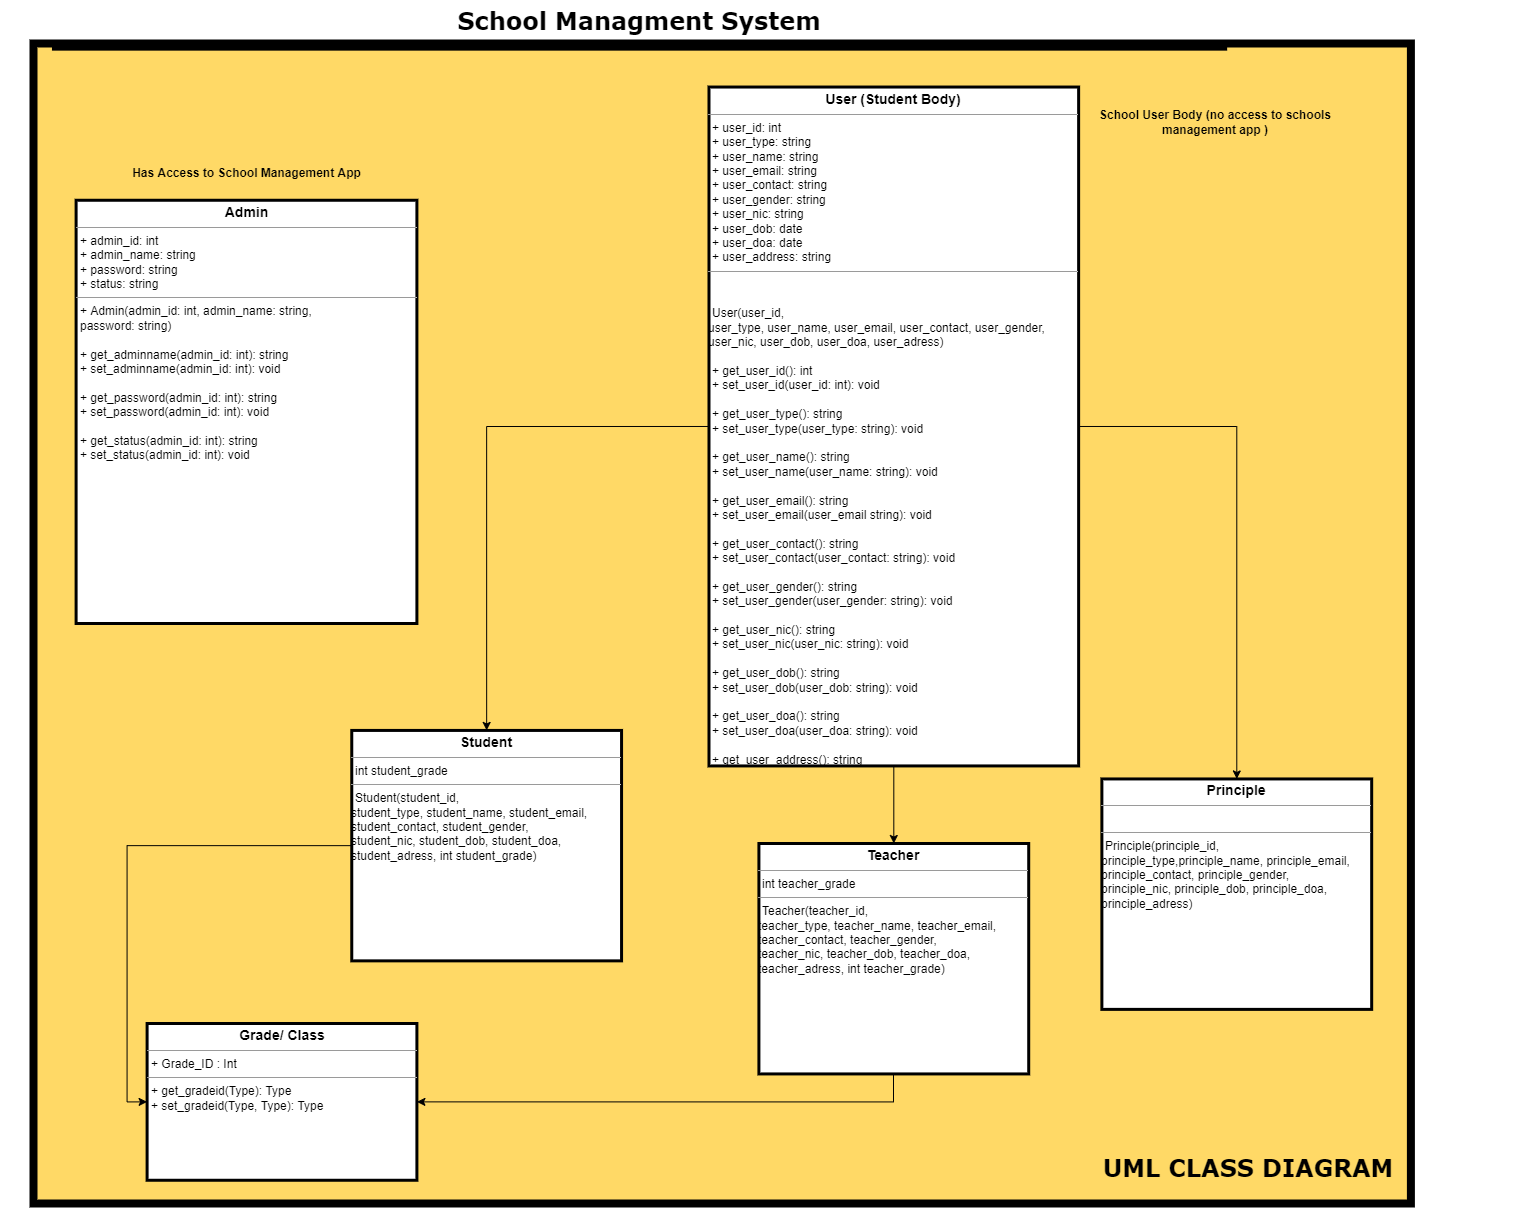

The diagram above was exported from draw.io. Its source (the exported page's mxGraphModel, read from the mxfile embedded in the PNG):
<mxGraphModel dx="1240" dy="643" grid="1" gridSize="10" guides="1" tooltips="1" connect="1" arrows="1" fold="1" page="1" pageScale="1" pageWidth="850" pageHeight="1100" math="0" shadow="0">
  <root>
    <mxCell id="0" />
    <mxCell id="1" parent="0" />
    <mxCell id="4uvZOy5VTJNghRViaHyR-1" value="" style="group;strokeColor=none;strokeWidth=8;" vertex="1" connectable="0" parent="1">
      <mxGeometry x="410" y="350" width="1510" height="1100" as="geometry" />
    </mxCell>
    <mxCell id="4uvZOy5VTJNghRViaHyR-2" value="" style="group" vertex="1" connectable="0" parent="4uvZOy5VTJNghRViaHyR-1">
      <mxGeometry x="30" y="-60" width="1420" height="1160" as="geometry" />
    </mxCell>
    <mxCell id="4uvZOy5VTJNghRViaHyR-3" value="" style="rounded=0;whiteSpace=wrap;html=1;fillColor=#FFD966;strokeColor=#000000;strokeWidth=8;" vertex="1" parent="4uvZOy5VTJNghRViaHyR-2">
      <mxGeometry width="1377.3999999999999" height="1160" as="geometry" />
    </mxCell>
    <mxCell id="4uvZOy5VTJNghRViaHyR-4" value="&lt;font style=&quot;font-size: 24px&quot; face=&quot;Verdana&quot;&gt;&lt;b&gt;UML CLASS DIAGRAM&lt;/b&gt;&lt;/font&gt;" style="text;html=1;strokeColor=none;fillColor=none;align=center;verticalAlign=middle;whiteSpace=wrap;rounded=0;" vertex="1" parent="4uvZOy5VTJNghRViaHyR-2">
      <mxGeometry x="944.9999999999999" y="1099.997297297297" width="539.6" height="49.37837837837837" as="geometry" />
    </mxCell>
    <mxCell id="4uvZOy5VTJNghRViaHyR-5" value="&lt;p style=&quot;margin: 0px ; margin-top: 4px ; text-align: center&quot;&gt;&lt;b&gt;&lt;font style=&quot;font-size: 14px&quot;&gt;Principle&lt;/font&gt;&lt;/b&gt;&lt;/p&gt;&lt;hr size=&quot;1&quot;&gt;&lt;p style=&quot;margin: 0px ; margin-left: 4px&quot;&gt;&lt;br&gt;&lt;/p&gt;&lt;hr size=&quot;1&quot;&gt;&lt;p style=&quot;margin: 0px 0px 0px 4px&quot;&gt;Principle(principle_id,&amp;nbsp;&lt;/p&gt;principle&lt;span&gt;_type,&lt;/span&gt;principle&lt;span&gt;_name,&amp;nbsp;&lt;/span&gt;principle&lt;span&gt;_email,&amp;nbsp;&lt;/span&gt;&lt;br&gt;principle&lt;span&gt;_contact,&amp;nbsp;&lt;/span&gt;principle&lt;span&gt;_gender,&amp;nbsp;&lt;/span&gt;&lt;br&gt;principle&lt;span&gt;_nic,&amp;nbsp;&lt;/span&gt;principle&lt;span&gt;_dob,&amp;nbsp;&lt;/span&gt;principle&lt;span&gt;_doa, &lt;br&gt;&lt;/span&gt;principle&lt;span&gt;_adress&lt;/span&gt;&lt;span&gt;)&lt;/span&gt;" style="verticalAlign=top;align=left;overflow=fill;fontSize=12;fontFamily=Helvetica;html=1;strokeColor=#000000;strokeWidth=3;fillColor=default;" vertex="1" parent="4uvZOy5VTJNghRViaHyR-2">
      <mxGeometry x="1068.3827555555554" y="735.4495173745173" width="269.8" height="230.43243243243242" as="geometry" />
    </mxCell>
    <mxCell id="4uvZOy5VTJNghRViaHyR-6" value="&lt;p style=&quot;margin: 0px ; margin-top: 4px ; text-align: center&quot;&gt;&lt;b&gt;&lt;font style=&quot;font-size: 14px&quot;&gt;Student&lt;/font&gt;&lt;/b&gt;&lt;/p&gt;&lt;hr size=&quot;1&quot;&gt;&lt;p style=&quot;margin: 0px ; margin-left: 4px&quot;&gt;int student_grade&lt;/p&gt;&lt;hr size=&quot;1&quot;&gt;&lt;p style=&quot;margin: 0px 0px 0px 4px&quot;&gt;Student(student&lt;span&gt;_id,&amp;nbsp;&lt;/span&gt;&lt;/p&gt;student&lt;span&gt;_type,&amp;nbsp;&lt;/span&gt;student&lt;span&gt;_name,&amp;nbsp;&lt;/span&gt;student&lt;span&gt;_email,&amp;nbsp;&lt;/span&gt;&lt;br&gt;student&lt;span&gt;_contact,&amp;nbsp;&lt;/span&gt;student&lt;span&gt;_gender,&amp;nbsp;&lt;/span&gt;&lt;br&gt;student&lt;span&gt;_nic,&amp;nbsp;&lt;/span&gt;student&lt;span&gt;_dob,&amp;nbsp;&lt;/span&gt;student&lt;span&gt;_doa, &lt;br&gt;&lt;/span&gt;student&lt;span&gt;_adress,&amp;nbsp;&lt;/span&gt;int student_grade&lt;span&gt;)&lt;/span&gt;" style="verticalAlign=top;align=left;overflow=fill;fontSize=12;fontFamily=Helvetica;html=1;strokeColor=#000000;strokeWidth=3;fillColor=default;" vertex="1" parent="4uvZOy5VTJNghRViaHyR-2">
      <mxGeometry x="318.26031746031737" y="686.9295688545687" width="269.8" height="230.43243243243242" as="geometry" />
    </mxCell>
    <mxCell id="4uvZOy5VTJNghRViaHyR-7" style="edgeStyle=orthogonalEdgeStyle;rounded=0;orthogonalLoop=1;jettySize=auto;html=1;exitX=0;exitY=0.5;exitDx=0;exitDy=0;entryX=0.5;entryY=0;entryDx=0;entryDy=0;" edge="1" parent="4uvZOy5VTJNghRViaHyR-2" source="4uvZOy5VTJNghRViaHyR-11" target="4uvZOy5VTJNghRViaHyR-6">
      <mxGeometry relative="1" as="geometry" />
    </mxCell>
    <mxCell id="4uvZOy5VTJNghRViaHyR-8" style="edgeStyle=orthogonalEdgeStyle;rounded=0;orthogonalLoop=1;jettySize=auto;html=1;exitX=1;exitY=0.5;exitDx=0;exitDy=0;" edge="1" parent="4uvZOy5VTJNghRViaHyR-2" source="4uvZOy5VTJNghRViaHyR-11" target="4uvZOy5VTJNghRViaHyR-5">
      <mxGeometry relative="1" as="geometry" />
    </mxCell>
    <mxCell id="4uvZOy5VTJNghRViaHyR-9" value="" style="group" vertex="1" connectable="0" parent="4uvZOy5VTJNghRViaHyR-2">
      <mxGeometry x="656.0390984126984" y="172.42776705276705" width="398.8180444444444" height="676.671332046332" as="geometry" />
    </mxCell>
    <mxCell id="4uvZOy5VTJNghRViaHyR-10" value="" style="group" vertex="1" connectable="0" parent="4uvZOy5VTJNghRViaHyR-9">
      <mxGeometry width="389.09077506775054" height="676.671332046332" as="geometry" />
    </mxCell>
    <mxCell id="4uvZOy5VTJNghRViaHyR-11" value="&lt;p style=&quot;margin: 0px ; margin-top: 4px ; text-align: center&quot;&gt;&lt;b&gt;&lt;font style=&quot;font-size: 14px&quot;&gt;User (Student Body)&lt;/font&gt;&lt;/b&gt;&lt;/p&gt;&lt;hr size=&quot;1&quot;&gt;&lt;p style=&quot;margin: 0px ; margin-left: 4px&quot;&gt;+ user_id: int&lt;/p&gt;&lt;p style=&quot;margin: 0px ; margin-left: 4px&quot;&gt;+ user_type: string&lt;/p&gt;&lt;p style=&quot;margin: 0px ; margin-left: 4px&quot;&gt;+ user_name: string&lt;/p&gt;&lt;p style=&quot;margin: 0px ; margin-left: 4px&quot;&gt;+ user_email: string&lt;/p&gt;&lt;p style=&quot;margin: 0px ; margin-left: 4px&quot;&gt;+ user_contact: string&lt;/p&gt;&lt;p style=&quot;margin: 0px ; margin-left: 4px&quot;&gt;+ user_gender: string&lt;/p&gt;&lt;p style=&quot;margin: 0px ; margin-left: 4px&quot;&gt;+ user_nic: string&lt;/p&gt;&lt;p style=&quot;margin: 0px ; margin-left: 4px&quot;&gt;+ user_dob: date&lt;/p&gt;&lt;p style=&quot;margin: 0px ; margin-left: 4px&quot;&gt;+ user_doa: date&lt;/p&gt;&lt;p style=&quot;margin: 0px ; margin-left: 4px&quot;&gt;+ user_address: string&amp;nbsp;&lt;br&gt;&lt;/p&gt;&lt;hr size=&quot;1&quot;&gt;&lt;p style=&quot;margin: 0px 0px 0px 4px&quot;&gt;&lt;br&gt;&lt;/p&gt;&lt;p style=&quot;margin: 0px 0px 0px 4px&quot;&gt;&lt;br&gt;&lt;/p&gt;&lt;p style=&quot;margin: 0px 0px 0px 4px&quot;&gt;User(user_id,&amp;nbsp;&lt;/p&gt;user_type, user_name, user_email, user_contact, user_gender,&amp;nbsp;&lt;br&gt;user_nic, user_dob, user_doa, user_adress&lt;span&gt;)&lt;/span&gt;&lt;br&gt;&lt;p style=&quot;margin: 0px 0px 0px 4px&quot;&gt;&lt;br&gt;&lt;/p&gt;&lt;p style=&quot;margin: 0px 0px 0px 4px&quot;&gt;+ get_user_id(): int&lt;/p&gt;&lt;p style=&quot;margin: 0px 0px 0px 4px&quot;&gt;+ set_user_id(user_id: int): void&lt;/p&gt;&lt;p style=&quot;margin: 0px 0px 0px 4px&quot;&gt;&lt;br&gt;&lt;/p&gt;&lt;p style=&quot;margin: 0px 0px 0px 4px&quot;&gt;+ get_user_type(): string&lt;/p&gt;&lt;p style=&quot;margin: 0px 0px 0px 4px&quot;&gt;+ set_user_type(user_type: string): void&lt;/p&gt;&lt;p style=&quot;margin: 0px 0px 0px 4px&quot;&gt;&lt;br&gt;&lt;/p&gt;&lt;p style=&quot;margin: 0px 0px 0px 4px&quot;&gt;+ get_user_name(): string&lt;/p&gt;&lt;p style=&quot;margin: 0px 0px 0px 4px&quot;&gt;+ set_user_name(user_name: string): void&lt;/p&gt;&lt;p style=&quot;margin: 0px 0px 0px 4px&quot;&gt;&lt;br&gt;&lt;/p&gt;&lt;p style=&quot;margin: 0px 0px 0px 4px&quot;&gt;+ get_user_email(): string&lt;/p&gt;&lt;p style=&quot;margin: 0px 0px 0px 4px&quot;&gt;+ set_user_email(user_email string): void&lt;/p&gt;&lt;p style=&quot;margin: 0px 0px 0px 4px&quot;&gt;&lt;br&gt;&lt;/p&gt;&lt;p style=&quot;margin: 0px 0px 0px 4px&quot;&gt;+ get_user_contact(): string&lt;/p&gt;&lt;p style=&quot;margin: 0px 0px 0px 4px&quot;&gt;+ set_user_contact(user_contact: string): void&lt;/p&gt;&lt;p style=&quot;margin: 0px 0px 0px 4px&quot;&gt;&lt;br&gt;&lt;/p&gt;&lt;p style=&quot;margin: 0px 0px 0px 4px&quot;&gt;+ get_user_gender(): string&lt;/p&gt;&lt;p style=&quot;margin: 0px 0px 0px 4px&quot;&gt;+ set_user_gender(user_gender: string): void&lt;/p&gt;&lt;p style=&quot;margin: 0px 0px 0px 4px&quot;&gt;&lt;br&gt;&lt;/p&gt;&lt;p style=&quot;margin: 0px 0px 0px 4px&quot;&gt;+ get_user_nic(): string&lt;/p&gt;&lt;p style=&quot;margin: 0px 0px 0px 4px&quot;&gt;+ set_user_nic(user_nic: string): void&lt;/p&gt;&lt;p style=&quot;margin: 0px 0px 0px 4px&quot;&gt;&lt;br&gt;&lt;/p&gt;&lt;p style=&quot;margin: 0px 0px 0px 4px&quot;&gt;+ get_user_dob(): string&lt;/p&gt;&lt;p style=&quot;margin: 0px 0px 0px 4px&quot;&gt;+ set_user_dob(user_dob: string): void&lt;/p&gt;&lt;p style=&quot;margin: 0px 0px 0px 4px&quot;&gt;&lt;br&gt;&lt;/p&gt;&lt;p style=&quot;margin: 0px 0px 0px 4px&quot;&gt;+ get_user_doa(): string&lt;/p&gt;&lt;p style=&quot;margin: 0px 0px 0px 4px&quot;&gt;+ set_user_doa(user_doa: string): void&lt;/p&gt;&lt;p style=&quot;margin: 0px 0px 0px 4px&quot;&gt;&lt;br&gt;&lt;/p&gt;&lt;p style=&quot;margin: 0px 0px 0px 4px&quot;&gt;+ get_user_address(): string&lt;/p&gt;&lt;p style=&quot;margin: 0px 0px 0px 4px&quot;&gt;+ set_user_adress(user_address: string): void&lt;/p&gt;" style="verticalAlign=top;align=left;overflow=fill;fontSize=12;fontFamily=Helvetica;html=1;strokeColor=#000000;strokeWidth=3;fillColor=default;" vertex="1" parent="4uvZOy5VTJNghRViaHyR-10">
      <mxGeometry x="19.45" y="-128.89" width="369.64" height="678.89" as="geometry" />
    </mxCell>
    <mxCell id="4uvZOy5VTJNghRViaHyR-12" value="&lt;b&gt;School User Body (no access to schools management app )&lt;/b&gt;" style="text;html=1;strokeColor=none;fillColor=none;align=center;verticalAlign=middle;whiteSpace=wrap;rounded=0;" vertex="1" parent="4uvZOy5VTJNghRViaHyR-2">
      <mxGeometry x="1039.9982476190476" y="30.004054054054052" width="284" height="98.75675675675674" as="geometry" />
    </mxCell>
    <mxCell id="4uvZOy5VTJNghRViaHyR-13" value="&lt;p style=&quot;margin: 0px ; margin-top: 4px ; text-align: center&quot;&gt;&lt;b&gt;&lt;font style=&quot;font-size: 14px&quot;&gt;Teacher&lt;/font&gt;&lt;/b&gt;&lt;/p&gt;&lt;hr size=&quot;1&quot;&gt;&lt;p style=&quot;margin: 0px ; margin-left: 4px&quot;&gt;int teacher_grade&lt;br&gt;&lt;/p&gt;&lt;hr size=&quot;1&quot;&gt;&lt;p style=&quot;margin: 0px 0px 0px 4px&quot;&gt;Teacher(teacher_id,&amp;nbsp;&lt;/p&gt;teacher&lt;span&gt;_type,&amp;nbsp;&lt;/span&gt;teacher&lt;span&gt;_name,&amp;nbsp;&lt;/span&gt;teacher&lt;span&gt;_email,&amp;nbsp;&lt;/span&gt;&lt;br&gt;teacher&lt;span&gt;_contact,&amp;nbsp;&lt;/span&gt;teacher&lt;span&gt;_gender,&amp;nbsp;&lt;/span&gt;&lt;br&gt;teacher&lt;span&gt;_nic,&amp;nbsp;&lt;/span&gt;teacher&lt;span&gt;_dob,&amp;nbsp;&lt;/span&gt;teacher&lt;span&gt;_doa,&lt;/span&gt;&lt;br&gt;teacher&lt;span&gt;_adress,&amp;nbsp;&lt;/span&gt;&lt;span&gt;int&amp;nbsp;&lt;/span&gt;teacher&lt;span&gt;_grade&lt;/span&gt;&lt;span&gt;)&lt;/span&gt;" style="verticalAlign=top;align=left;overflow=fill;fontSize=12;fontFamily=Helvetica;html=1;strokeColor=#000000;strokeWidth=3;fillColor=default;" vertex="1" parent="4uvZOy5VTJNghRViaHyR-2">
      <mxGeometry x="725.4135873015872" y="800.0033333333331" width="269.8" height="230.43243243243242" as="geometry" />
    </mxCell>
    <mxCell id="4uvZOy5VTJNghRViaHyR-14" style="edgeStyle=orthogonalEdgeStyle;rounded=0;orthogonalLoop=1;jettySize=auto;html=1;" edge="1" parent="4uvZOy5VTJNghRViaHyR-2" source="4uvZOy5VTJNghRViaHyR-11" target="4uvZOy5VTJNghRViaHyR-13">
      <mxGeometry relative="1" as="geometry" />
    </mxCell>
    <mxCell id="4uvZOy5VTJNghRViaHyR-15" value="" style="group" vertex="1" connectable="0" parent="4uvZOy5VTJNghRViaHyR-2">
      <mxGeometry x="42.6" y="109.72972972972971" width="340.8" height="517.2972972972973" as="geometry" />
    </mxCell>
    <mxCell id="4uvZOy5VTJNghRViaHyR-16" value="&lt;font style=&quot;font-size: 12px&quot;&gt;&lt;b&gt;Has&amp;nbsp;&lt;/b&gt;&lt;b&gt;Access to School Management App&lt;/b&gt;&lt;/font&gt;" style="text;html=1;strokeColor=none;fillColor=none;align=center;verticalAlign=middle;whiteSpace=wrap;rounded=0;" vertex="1" parent="4uvZOy5VTJNghRViaHyR-15">
      <mxGeometry x="26.905263157894733" y="-47.027027027027025" width="286.9894736842105" height="133.98577524893312" as="geometry" />
    </mxCell>
    <mxCell id="4uvZOy5VTJNghRViaHyR-17" value="&lt;p style=&quot;margin: 0px ; margin-top: 4px ; text-align: center&quot;&gt;&lt;b&gt;&lt;font style=&quot;font-size: 14px&quot;&gt;Admin&lt;/font&gt;&lt;/b&gt;&lt;/p&gt;&lt;hr size=&quot;1&quot;&gt;&lt;p style=&quot;margin: 0px ; margin-left: 4px&quot;&gt;+ admin_id: int&lt;/p&gt;&lt;p style=&quot;margin: 0px ; margin-left: 4px&quot;&gt;+ admin_name: string&amp;nbsp;&lt;br&gt;+ password: string&lt;/p&gt;&lt;p style=&quot;margin: 0px ; margin-left: 4px&quot;&gt;+ status: string&lt;/p&gt;&lt;hr size=&quot;1&quot;&gt;&lt;p style=&quot;margin: 0px ; margin-left: 4px&quot;&gt;+ Admin(admin_id: int, admin_name: string,&lt;/p&gt;&lt;p style=&quot;margin: 0px ; margin-left: 4px&quot;&gt;password: string)&lt;/p&gt;&lt;p style=&quot;margin: 0px ; margin-left: 4px&quot;&gt;&lt;br&gt;&lt;/p&gt;&lt;p style=&quot;margin: 0px ; margin-left: 4px&quot;&gt;+ get_adminname(admin_id: int): string&lt;/p&gt;&lt;p style=&quot;margin: 0px ; margin-left: 4px&quot;&gt;+ set_adminname(admin_id: int): void&lt;/p&gt;&lt;p style=&quot;margin: 0px ; margin-left: 4px&quot;&gt;&lt;br&gt;+ get_password(admin_id: int): string&lt;/p&gt;&lt;p style=&quot;margin: 0px ; margin-left: 4px&quot;&gt;+ set_password(admin_id: int): void&amp;nbsp;&lt;/p&gt;&lt;p style=&quot;margin: 0px ; margin-left: 4px&quot;&gt;&lt;br&gt;&lt;/p&gt;&lt;p style=&quot;margin: 0px ; margin-left: 4px&quot;&gt;+ get_status(admin_id: int): string&lt;/p&gt;&lt;p style=&quot;margin: 0px ; margin-left: 4px&quot;&gt;+ set_status(admin_id: int): void&lt;/p&gt;" style="verticalAlign=top;align=left;overflow=fill;fontSize=12;fontFamily=Helvetica;html=1;strokeColor=#000000;strokeWidth=3;fillColor=default;" vertex="1" parent="4uvZOy5VTJNghRViaHyR-2">
      <mxGeometry x="42.6" y="156.75675675675674" width="340.8" height="423.2432432432432" as="geometry" />
    </mxCell>
    <mxCell id="4uvZOy5VTJNghRViaHyR-18" value="&lt;p style=&quot;margin: 0px ; margin-top: 4px ; text-align: center&quot;&gt;&lt;b&gt;&lt;font style=&quot;font-size: 14px&quot;&gt;Grade/ Class&lt;/font&gt;&lt;/b&gt;&lt;/p&gt;&lt;hr size=&quot;1&quot;&gt;&lt;p style=&quot;margin: 0px ; margin-left: 4px&quot;&gt;+ Grade_ID : Int&lt;br&gt;&lt;/p&gt;&lt;hr size=&quot;1&quot;&gt;&lt;p style=&quot;margin: 0px ; margin-left: 4px&quot;&gt;+ get_gradeid(Type): Type&lt;br&gt;+ set_gradeid(Type, Type): Type&lt;/p&gt;" style="verticalAlign=top;align=left;overflow=fill;fontSize=12;fontFamily=Helvetica;html=1;strokeColor=#000000;strokeWidth=3;fillColor=default;" vertex="1" parent="4uvZOy5VTJNghRViaHyR-2">
      <mxGeometry x="113.59941587301583" y="979.9964736164735" width="269.8" height="156.75675675675674" as="geometry" />
    </mxCell>
    <mxCell id="4uvZOy5VTJNghRViaHyR-19" style="edgeStyle=orthogonalEdgeStyle;rounded=0;orthogonalLoop=1;jettySize=auto;html=1;exitX=0;exitY=0.5;exitDx=0;exitDy=0;entryX=0;entryY=0.5;entryDx=0;entryDy=0;" edge="1" parent="4uvZOy5VTJNghRViaHyR-2" source="4uvZOy5VTJNghRViaHyR-6" target="4uvZOy5VTJNghRViaHyR-18">
      <mxGeometry relative="1" as="geometry" />
    </mxCell>
    <mxCell id="4uvZOy5VTJNghRViaHyR-20" style="edgeStyle=orthogonalEdgeStyle;rounded=0;orthogonalLoop=1;jettySize=auto;html=1;exitX=0.75;exitY=1;exitDx=0;exitDy=0;entryX=1;entryY=0.5;entryDx=0;entryDy=0;" edge="1" parent="4uvZOy5VTJNghRViaHyR-2" source="4uvZOy5VTJNghRViaHyR-13" target="4uvZOy5VTJNghRViaHyR-18">
      <mxGeometry relative="1" as="geometry">
        <Array as="points">
          <mxPoint x="860" y="1030" />
          <mxPoint x="860" y="1058" />
        </Array>
      </mxGeometry>
    </mxCell>
    <mxCell id="4uvZOy5VTJNghRViaHyR-21" value="&lt;font style=&quot;font-size: 24px&quot; face=&quot;Verdana&quot;&gt;&lt;b&gt;School Managment System&lt;/b&gt;&lt;/font&gt;" style="text;html=1;strokeColor=none;fillColor=none;align=center;verticalAlign=middle;whiteSpace=wrap;rounded=0;" vertex="1" parent="4uvZOy5VTJNghRViaHyR-1">
      <mxGeometry x="405.8653846153846" y="-102.73846153846154" width="460.3846153846154" height="40.707692307692305" as="geometry" />
    </mxCell>
    <mxCell id="4uvZOy5VTJNghRViaHyR-22" value="" style="line;strokeWidth=8;fillColor=#000000;align=left;verticalAlign=middle;spacingTop=-1;spacingLeft=3;spacingRight=3;rotatable=0;labelPosition=right;points=[];portConstraint=eastwest;fontSize=12;" vertex="1" parent="4uvZOy5VTJNghRViaHyR-1">
      <mxGeometry x="48.46153846153846" y="-62.030769230769224" width="1175.1923076923076" height="10.338461538461537" as="geometry" />
    </mxCell>
  </root>
</mxGraphModel>